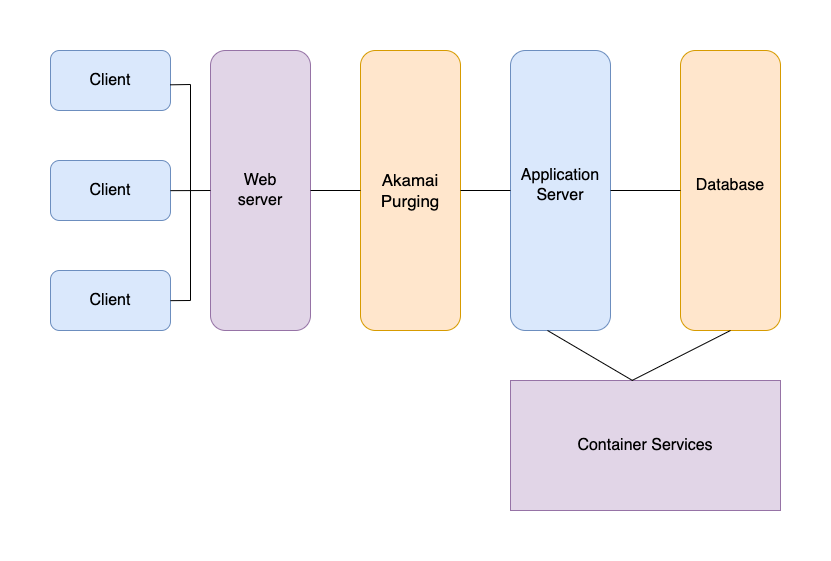

The diagram above was exported from draw.io. Its source (the exported page's mxGraphModel, read from the mxfile embedded in the PNG):
<mxGraphModel dx="1286" dy="742" grid="1" gridSize="10" guides="1" tooltips="1" connect="1" arrows="1" fold="1" page="1" pageScale="1" pageWidth="850" pageHeight="1100" math="0" shadow="0">
  <root>
    <mxCell id="0" />
    <mxCell id="1" parent="0" />
    <mxCell id="eW-Zvj83J4fUP64FngLl-2" value="&lt;font style=&quot;font-size: 16px;&quot;&gt;Client&lt;/font&gt;" style="rounded=1;whiteSpace=wrap;html=1;fillColor=#dae8fc;strokeColor=#6c8ebf;" vertex="1" parent="1">
      <mxGeometry x="60" y="220" width="120" height="60" as="geometry" />
    </mxCell>
    <mxCell id="eW-Zvj83J4fUP64FngLl-3" value="&lt;span style=&quot;font-size: 16px;&quot;&gt;Client&lt;/span&gt;" style="rounded=1;whiteSpace=wrap;html=1;fillColor=#dae8fc;strokeColor=#6c8ebf;" vertex="1" parent="1">
      <mxGeometry x="60" y="330" width="120" height="60" as="geometry" />
    </mxCell>
    <mxCell id="eW-Zvj83J4fUP64FngLl-4" value="&lt;span style=&quot;font-size: 16px;&quot;&gt;Client&lt;/span&gt;" style="rounded=1;whiteSpace=wrap;html=1;fillColor=#dae8fc;strokeColor=#6c8ebf;" vertex="1" parent="1">
      <mxGeometry x="60" y="440" width="120" height="60" as="geometry" />
    </mxCell>
    <mxCell id="eW-Zvj83J4fUP64FngLl-5" value="" style="rounded=1;whiteSpace=wrap;html=1;rotation=-90;fillColor=#ffe6cc;strokeColor=#d79b00;" vertex="1" parent="1">
      <mxGeometry x="280" y="310" width="280" height="100" as="geometry" />
    </mxCell>
    <mxCell id="eW-Zvj83J4fUP64FngLl-7" value="&lt;font style=&quot;font-size: 17px;&quot;&gt;Akamai&lt;/font&gt;&lt;div style=&quot;font-size: 17px;&quot;&gt;&lt;font style=&quot;font-size: 17px;&quot;&gt;Purging&lt;/font&gt;&lt;/div&gt;" style="text;html=1;align=center;verticalAlign=middle;whiteSpace=wrap;rounded=0;" vertex="1" parent="1">
      <mxGeometry x="390" y="345" width="60" height="30" as="geometry" />
    </mxCell>
    <mxCell id="eW-Zvj83J4fUP64FngLl-10" value="" style="rounded=1;whiteSpace=wrap;html=1;rotation=-90;fillColor=#e1d5e7;strokeColor=#9673a6;" vertex="1" parent="1">
      <mxGeometry x="130" y="310" width="280" height="100" as="geometry" />
    </mxCell>
    <mxCell id="eW-Zvj83J4fUP64FngLl-11" value="&lt;font style=&quot;font-size: 16px;&quot;&gt;Web server&lt;/font&gt;" style="text;html=1;align=center;verticalAlign=middle;whiteSpace=wrap;rounded=0;" vertex="1" parent="1">
      <mxGeometry x="240" y="345" width="60" height="30" as="geometry" />
    </mxCell>
    <mxCell id="eW-Zvj83J4fUP64FngLl-13" value="" style="rounded=1;whiteSpace=wrap;html=1;rotation=-90;fillColor=#dae8fc;strokeColor=#6c8ebf;" vertex="1" parent="1">
      <mxGeometry x="430" y="310" width="280" height="100" as="geometry" />
    </mxCell>
    <mxCell id="eW-Zvj83J4fUP64FngLl-14" value="&lt;font style=&quot;font-size: 16px;&quot;&gt;Application&lt;/font&gt;&lt;div style=&quot;font-size: 16px;&quot;&gt;Server&lt;/div&gt;" style="text;html=1;align=center;verticalAlign=middle;whiteSpace=wrap;rounded=0;" vertex="1" parent="1">
      <mxGeometry x="540" y="340" width="60" height="30" as="geometry" />
    </mxCell>
    <mxCell id="eW-Zvj83J4fUP64FngLl-15" value="" style="rounded=1;whiteSpace=wrap;html=1;rotation=-90;fillColor=#ffe6cc;strokeColor=#d79b00;" vertex="1" parent="1">
      <mxGeometry x="600" y="310" width="280" height="100" as="geometry" />
    </mxCell>
    <mxCell id="eW-Zvj83J4fUP64FngLl-17" value="&lt;font style=&quot;font-size: 16px;&quot;&gt;Database&lt;/font&gt;" style="text;html=1;align=center;verticalAlign=middle;whiteSpace=wrap;rounded=0;" vertex="1" parent="1">
      <mxGeometry x="710" y="340" width="60" height="30" as="geometry" />
    </mxCell>
    <mxCell id="eW-Zvj83J4fUP64FngLl-18" value="&lt;font style=&quot;font-size: 16px;&quot;&gt;Container Services&lt;/font&gt;" style="rounded=0;whiteSpace=wrap;html=1;fillColor=#e1d5e7;strokeColor=#9673a6;" vertex="1" parent="1">
      <mxGeometry x="520" y="550" width="270" height="130" as="geometry" />
    </mxCell>
    <mxCell id="eW-Zvj83J4fUP64FngLl-24" value="" style="endArrow=none;html=1;rounded=0;entryX=1.021;entryY=0.572;entryDx=0;entryDy=0;entryPerimeter=0;" edge="1" parent="1">
      <mxGeometry width="50" height="50" relative="1" as="geometry">
        <mxPoint x="200" y="254" as="sourcePoint" />
        <mxPoint x="179.51999999999998" y="254.32" as="targetPoint" />
      </mxGeometry>
    </mxCell>
    <mxCell id="eW-Zvj83J4fUP64FngLl-25" value="" style="endArrow=none;html=1;rounded=0;entryX=1.021;entryY=0.572;entryDx=0;entryDy=0;entryPerimeter=0;exitX=0.5;exitY=0;exitDx=0;exitDy=0;" edge="1" parent="1" source="eW-Zvj83J4fUP64FngLl-10">
      <mxGeometry width="50" height="50" relative="1" as="geometry">
        <mxPoint x="207.48" y="359.84000000000003" as="sourcePoint" />
        <mxPoint x="179.99999999999997" y="360.15999999999997" as="targetPoint" />
      </mxGeometry>
    </mxCell>
    <mxCell id="eW-Zvj83J4fUP64FngLl-26" value="" style="endArrow=none;html=1;rounded=0;entryX=1.021;entryY=0.572;entryDx=0;entryDy=0;entryPerimeter=0;" edge="1" parent="1">
      <mxGeometry width="50" height="50" relative="1" as="geometry">
        <mxPoint x="200" y="470" as="sourcePoint" />
        <mxPoint x="179.99999999999997" y="470.15999999999997" as="targetPoint" />
      </mxGeometry>
    </mxCell>
    <mxCell id="eW-Zvj83J4fUP64FngLl-27" value="" style="endArrow=none;html=1;rounded=0;" edge="1" parent="1">
      <mxGeometry width="50" height="50" relative="1" as="geometry">
        <mxPoint x="200" y="470" as="sourcePoint" />
        <mxPoint x="200" y="360" as="targetPoint" />
      </mxGeometry>
    </mxCell>
    <mxCell id="eW-Zvj83J4fUP64FngLl-28" value="" style="endArrow=none;html=1;rounded=0;" edge="1" parent="1">
      <mxGeometry width="50" height="50" relative="1" as="geometry">
        <mxPoint x="200" y="364" as="sourcePoint" />
        <mxPoint x="200" y="254" as="targetPoint" />
      </mxGeometry>
    </mxCell>
    <mxCell id="eW-Zvj83J4fUP64FngLl-29" value="" style="endArrow=none;html=1;rounded=0;exitX=0.5;exitY=1;exitDx=0;exitDy=0;entryX=0.5;entryY=0;entryDx=0;entryDy=0;" edge="1" parent="1" source="eW-Zvj83J4fUP64FngLl-10" target="eW-Zvj83J4fUP64FngLl-5">
      <mxGeometry width="50" height="50" relative="1" as="geometry">
        <mxPoint x="400" y="340" as="sourcePoint" />
        <mxPoint x="450" y="290" as="targetPoint" />
      </mxGeometry>
    </mxCell>
    <mxCell id="eW-Zvj83J4fUP64FngLl-30" value="" style="endArrow=none;html=1;rounded=0;entryX=0.5;entryY=0;entryDx=0;entryDy=0;exitX=0.5;exitY=1;exitDx=0;exitDy=0;" edge="1" parent="1" source="eW-Zvj83J4fUP64FngLl-5" target="eW-Zvj83J4fUP64FngLl-13">
      <mxGeometry width="50" height="50" relative="1" as="geometry">
        <mxPoint x="480" y="360" as="sourcePoint" />
        <mxPoint x="450" y="290" as="targetPoint" />
      </mxGeometry>
    </mxCell>
    <mxCell id="eW-Zvj83J4fUP64FngLl-31" value="" style="endArrow=none;html=1;rounded=0;entryX=0.5;entryY=0;entryDx=0;entryDy=0;exitX=0.5;exitY=1;exitDx=0;exitDy=0;" edge="1" parent="1" source="eW-Zvj83J4fUP64FngLl-13" target="eW-Zvj83J4fUP64FngLl-15">
      <mxGeometry width="50" height="50" relative="1" as="geometry">
        <mxPoint x="550" y="340" as="sourcePoint" />
        <mxPoint x="600" y="290" as="targetPoint" />
      </mxGeometry>
    </mxCell>
    <mxCell id="eW-Zvj83J4fUP64FngLl-32" value="" style="endArrow=none;html=1;rounded=0;entryX=0;entryY=0.5;entryDx=0;entryDy=0;" edge="1" parent="1">
      <mxGeometry width="50" height="50" relative="1" as="geometry">
        <mxPoint x="642" y="550" as="sourcePoint" />
        <mxPoint x="557" y="500" as="targetPoint" />
      </mxGeometry>
    </mxCell>
    <mxCell id="eW-Zvj83J4fUP64FngLl-33" value="" style="endArrow=none;html=1;rounded=0;entryX=0;entryY=0.5;entryDx=0;entryDy=0;exitX=0.45;exitY=0;exitDx=0;exitDy=0;exitPerimeter=0;" edge="1" parent="1" source="eW-Zvj83J4fUP64FngLl-18" target="eW-Zvj83J4fUP64FngLl-15">
      <mxGeometry width="50" height="50" relative="1" as="geometry">
        <mxPoint x="550" y="490" as="sourcePoint" />
        <mxPoint x="600" y="440" as="targetPoint" />
      </mxGeometry>
    </mxCell>
  </root>
</mxGraphModel>